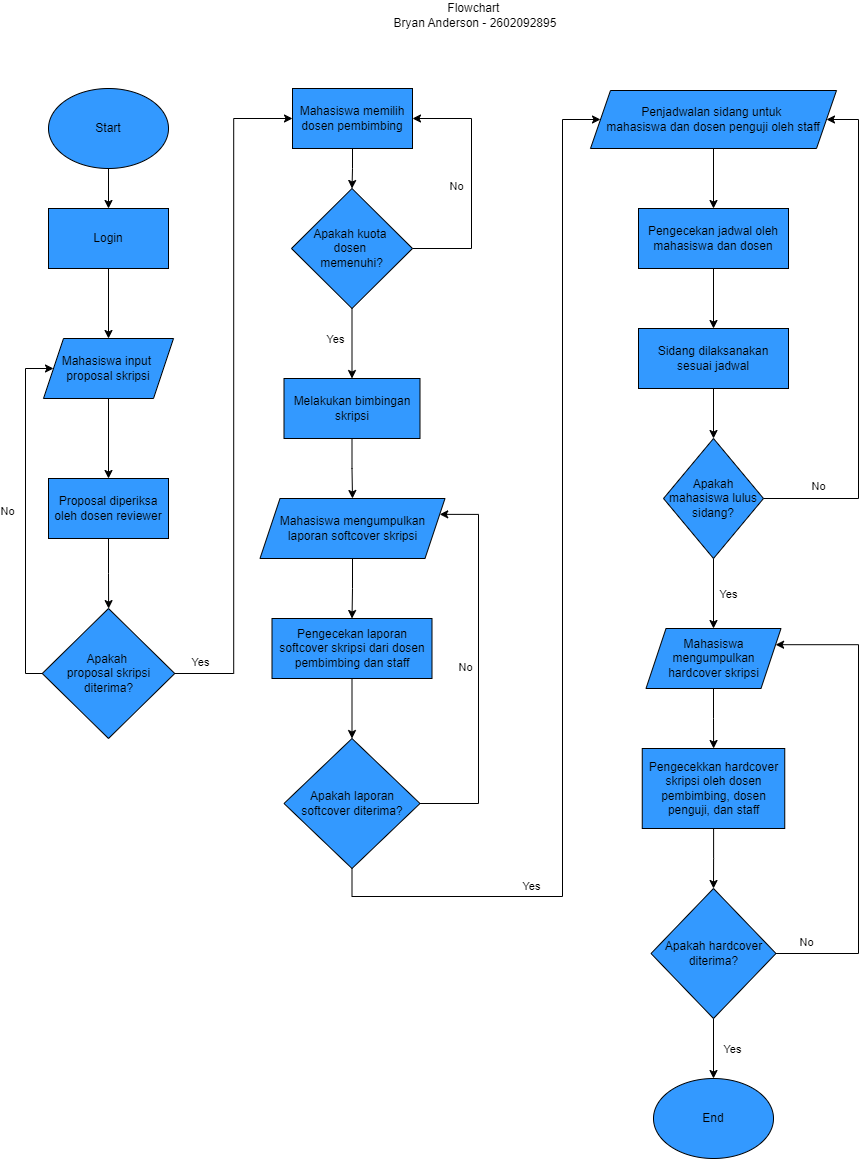

The diagram above was exported from draw.io. Its source (the exported page's mxGraphModel, read from the mxfile embedded in the PNG):
<mxGraphModel dx="1257" dy="1044" grid="0" gridSize="10" guides="1" tooltips="1" connect="1" arrows="1" fold="1" page="0" pageScale="1" pageWidth="827" pageHeight="1169" background="#FFFFFF" math="0" shadow="0">
  <root>
    <mxCell id="WIyWlLk6GJQsqaUBKTNV-0" />
    <mxCell id="WIyWlLk6GJQsqaUBKTNV-1" parent="WIyWlLk6GJQsqaUBKTNV-0" />
    <mxCell id="eJlzGwfbYKm2t7pgXUtI-9" style="edgeStyle=orthogonalEdgeStyle;rounded=0;orthogonalLoop=1;jettySize=auto;html=1;entryX=0.5;entryY=0;entryDx=0;entryDy=0;fontColor=#000000;strokeColor=#000000;" parent="WIyWlLk6GJQsqaUBKTNV-1" source="eJlzGwfbYKm2t7pgXUtI-0" target="eJlzGwfbYKm2t7pgXUtI-3" edge="1">
      <mxGeometry relative="1" as="geometry" />
    </mxCell>
    <mxCell id="eJlzGwfbYKm2t7pgXUtI-0" value="Start" style="ellipse;whiteSpace=wrap;html=1;fillColor=#3399FF;fontColor=#000000;strokeColor=#000000;" parent="WIyWlLk6GJQsqaUBKTNV-1" vertex="1">
      <mxGeometry x="170" y="70" width="120" height="80" as="geometry" />
    </mxCell>
    <mxCell id="eJlzGwfbYKm2t7pgXUtI-8" style="edgeStyle=orthogonalEdgeStyle;rounded=0;orthogonalLoop=1;jettySize=auto;html=1;fontColor=#000000;strokeColor=#000000;" parent="WIyWlLk6GJQsqaUBKTNV-1" source="eJlzGwfbYKm2t7pgXUtI-3" target="eJlzGwfbYKm2t7pgXUtI-5" edge="1">
      <mxGeometry relative="1" as="geometry" />
    </mxCell>
    <mxCell id="eJlzGwfbYKm2t7pgXUtI-3" value="Login" style="rounded=0;whiteSpace=wrap;html=1;fillColor=#3399FF;fontColor=#000000;strokeColor=#000000;" parent="WIyWlLk6GJQsqaUBKTNV-1" vertex="1">
      <mxGeometry x="170" y="190" width="120" height="60" as="geometry" />
    </mxCell>
    <mxCell id="eJlzGwfbYKm2t7pgXUtI-7" style="edgeStyle=orthogonalEdgeStyle;rounded=0;orthogonalLoop=1;jettySize=auto;html=1;entryX=0.5;entryY=0;entryDx=0;entryDy=0;fontColor=#000000;strokeColor=#000000;" parent="WIyWlLk6GJQsqaUBKTNV-1" source="eJlzGwfbYKm2t7pgXUtI-5" target="eJlzGwfbYKm2t7pgXUtI-6" edge="1">
      <mxGeometry relative="1" as="geometry" />
    </mxCell>
    <mxCell id="eJlzGwfbYKm2t7pgXUtI-5" value="Mahasiswa input&amp;nbsp;&lt;div&gt;proposal skripsi&lt;/div&gt;" style="shape=parallelogram;perimeter=parallelogramPerimeter;whiteSpace=wrap;html=1;fixedSize=1;fillColor=#3399FF;fontColor=#000000;strokeColor=#000000;" parent="WIyWlLk6GJQsqaUBKTNV-1" vertex="1">
      <mxGeometry x="165" y="320" width="130" height="60" as="geometry" />
    </mxCell>
    <mxCell id="eJlzGwfbYKm2t7pgXUtI-11" style="edgeStyle=orthogonalEdgeStyle;rounded=0;orthogonalLoop=1;jettySize=auto;html=1;fontColor=#000000;strokeColor=#000000;" parent="WIyWlLk6GJQsqaUBKTNV-1" source="eJlzGwfbYKm2t7pgXUtI-6" target="eJlzGwfbYKm2t7pgXUtI-10" edge="1">
      <mxGeometry relative="1" as="geometry" />
    </mxCell>
    <mxCell id="eJlzGwfbYKm2t7pgXUtI-6" value="Proposal diperiksa oleh dosen reviewer" style="rounded=0;whiteSpace=wrap;html=1;fillColor=#3399FF;fontColor=#000000;strokeColor=#000000;" parent="WIyWlLk6GJQsqaUBKTNV-1" vertex="1">
      <mxGeometry x="170" y="460" width="120" height="60" as="geometry" />
    </mxCell>
    <mxCell id="eJlzGwfbYKm2t7pgXUtI-14" style="edgeStyle=orthogonalEdgeStyle;rounded=0;orthogonalLoop=1;jettySize=auto;html=1;entryX=0;entryY=0.5;entryDx=0;entryDy=0;fontColor=#000000;strokeColor=#000000;" parent="WIyWlLk6GJQsqaUBKTNV-1" source="eJlzGwfbYKm2t7pgXUtI-10" target="eJlzGwfbYKm2t7pgXUtI-12" edge="1">
      <mxGeometry relative="1" as="geometry" />
    </mxCell>
    <mxCell id="eJlzGwfbYKm2t7pgXUtI-45" value="Yes" style="edgeLabel;html=1;align=center;verticalAlign=middle;resizable=0;points=[];fontColor=#000000;labelBackgroundColor=none;" parent="eJlzGwfbYKm2t7pgXUtI-14" vertex="1" connectable="0">
      <mxGeometry x="-0.8759" y="-1" relative="1" as="geometry">
        <mxPoint x="-17" y="-13" as="offset" />
      </mxGeometry>
    </mxCell>
    <mxCell id="eJlzGwfbYKm2t7pgXUtI-16" style="edgeStyle=orthogonalEdgeStyle;rounded=0;orthogonalLoop=1;jettySize=auto;html=1;fontColor=#000000;strokeColor=#000000;entryX=0;entryY=0.5;entryDx=0;entryDy=0;" parent="WIyWlLk6GJQsqaUBKTNV-1" source="eJlzGwfbYKm2t7pgXUtI-10" target="eJlzGwfbYKm2t7pgXUtI-5" edge="1">
      <mxGeometry relative="1" as="geometry">
        <mxPoint x="144" y="387" as="targetPoint" />
        <Array as="points">
          <mxPoint x="147" y="655" />
          <mxPoint x="147" y="350" />
        </Array>
      </mxGeometry>
    </mxCell>
    <mxCell id="eJlzGwfbYKm2t7pgXUtI-35" value="No" style="edgeLabel;html=1;align=center;verticalAlign=middle;resizable=0;points=[];fontColor=#000000;labelBackgroundColor=none;" parent="eJlzGwfbYKm2t7pgXUtI-16" vertex="1" connectable="0">
      <mxGeometry x="0.1211" y="2" relative="1" as="geometry">
        <mxPoint x="-17" y="17" as="offset" />
      </mxGeometry>
    </mxCell>
    <mxCell id="eJlzGwfbYKm2t7pgXUtI-10" value="Apakah&amp;nbsp;&lt;div&gt;proposal skripsi&lt;div&gt;diterima?&lt;/div&gt;&lt;/div&gt;" style="rhombus;whiteSpace=wrap;html=1;fillColor=#3399FF;fontColor=#000000;strokeColor=#000000;" parent="WIyWlLk6GJQsqaUBKTNV-1" vertex="1">
      <mxGeometry x="163.75" y="590" width="132.5" height="130" as="geometry" />
    </mxCell>
    <mxCell id="eJlzGwfbYKm2t7pgXUtI-19" style="edgeStyle=orthogonalEdgeStyle;rounded=0;orthogonalLoop=1;jettySize=auto;html=1;entryX=0.5;entryY=0;entryDx=0;entryDy=0;fontColor=#000000;strokeColor=#000000;" parent="WIyWlLk6GJQsqaUBKTNV-1" source="eJlzGwfbYKm2t7pgXUtI-12" target="eJlzGwfbYKm2t7pgXUtI-18" edge="1">
      <mxGeometry relative="1" as="geometry" />
    </mxCell>
    <mxCell id="eJlzGwfbYKm2t7pgXUtI-12" value="Mahasiswa memilih dosen pembimbing" style="rounded=0;whiteSpace=wrap;html=1;fillColor=#3399FF;fontColor=#000000;strokeColor=#000000;" parent="WIyWlLk6GJQsqaUBKTNV-1" vertex="1">
      <mxGeometry x="414" y="70" width="120" height="60" as="geometry" />
    </mxCell>
    <mxCell id="eJlzGwfbYKm2t7pgXUtI-20" style="edgeStyle=orthogonalEdgeStyle;rounded=0;orthogonalLoop=1;jettySize=auto;html=1;entryX=1;entryY=0.5;entryDx=0;entryDy=0;fontColor=#000000;strokeColor=#000000;" parent="WIyWlLk6GJQsqaUBKTNV-1" source="eJlzGwfbYKm2t7pgXUtI-18" target="eJlzGwfbYKm2t7pgXUtI-12" edge="1">
      <mxGeometry relative="1" as="geometry">
        <Array as="points">
          <mxPoint x="593" y="230" />
          <mxPoint x="593" y="100" />
        </Array>
      </mxGeometry>
    </mxCell>
    <mxCell id="eJlzGwfbYKm2t7pgXUtI-36" value="No" style="edgeLabel;html=1;align=center;verticalAlign=middle;resizable=0;points=[];labelBackgroundColor=none;fontColor=#000000;" parent="eJlzGwfbYKm2t7pgXUtI-20" vertex="1" connectable="0">
      <mxGeometry x="0.1176" y="3" relative="1" as="geometry">
        <mxPoint x="-13" y="17" as="offset" />
      </mxGeometry>
    </mxCell>
    <mxCell id="eJlzGwfbYKm2t7pgXUtI-24" style="edgeStyle=orthogonalEdgeStyle;rounded=0;orthogonalLoop=1;jettySize=auto;html=1;exitX=0.5;exitY=1;exitDx=0;exitDy=0;entryX=0.5;entryY=0;entryDx=0;entryDy=0;fontColor=#000000;strokeColor=#000000;" parent="WIyWlLk6GJQsqaUBKTNV-1" source="eJlzGwfbYKm2t7pgXUtI-18" target="eJlzGwfbYKm2t7pgXUtI-23" edge="1">
      <mxGeometry relative="1" as="geometry" />
    </mxCell>
    <mxCell id="eJlzGwfbYKm2t7pgXUtI-46" value="Yes" style="edgeLabel;html=1;align=center;verticalAlign=middle;resizable=0;points=[];labelBackgroundColor=none;fontColor=#000000;" parent="eJlzGwfbYKm2t7pgXUtI-24" vertex="1" connectable="0">
      <mxGeometry x="-0.5" y="3" relative="1" as="geometry">
        <mxPoint x="-20" y="12" as="offset" />
      </mxGeometry>
    </mxCell>
    <mxCell id="eJlzGwfbYKm2t7pgXUtI-18" value="Apakah kuota&amp;nbsp;&lt;div&gt;dosen&amp;nbsp;&lt;div&gt;memenuhi?&lt;/div&gt;&lt;/div&gt;" style="rhombus;whiteSpace=wrap;html=1;fillColor=#3399FF;fontColor=#000000;strokeColor=#000000;" parent="WIyWlLk6GJQsqaUBKTNV-1" vertex="1">
      <mxGeometry x="413" y="170" width="121" height="120" as="geometry" />
    </mxCell>
    <mxCell id="eJlzGwfbYKm2t7pgXUtI-26" style="edgeStyle=orthogonalEdgeStyle;rounded=0;orthogonalLoop=1;jettySize=auto;html=1;fontColor=#000000;strokeColor=#000000;" parent="WIyWlLk6GJQsqaUBKTNV-1" source="eJlzGwfbYKm2t7pgXUtI-23" target="eJlzGwfbYKm2t7pgXUtI-25" edge="1">
      <mxGeometry relative="1" as="geometry" />
    </mxCell>
    <mxCell id="eJlzGwfbYKm2t7pgXUtI-23" value="Melakukan bimbingan&lt;div&gt;skripsi&lt;/div&gt;" style="rounded=0;whiteSpace=wrap;html=1;fillColor=#3399FF;fontColor=#000000;strokeColor=#000000;" parent="WIyWlLk6GJQsqaUBKTNV-1" vertex="1">
      <mxGeometry x="405.5" y="360" width="136" height="60" as="geometry" />
    </mxCell>
    <mxCell id="eJlzGwfbYKm2t7pgXUtI-30" style="edgeStyle=orthogonalEdgeStyle;rounded=0;orthogonalLoop=1;jettySize=auto;html=1;entryX=0.5;entryY=0;entryDx=0;entryDy=0;fontColor=#000000;strokeColor=#000000;" parent="WIyWlLk6GJQsqaUBKTNV-1" source="eJlzGwfbYKm2t7pgXUtI-25" target="eJlzGwfbYKm2t7pgXUtI-28" edge="1">
      <mxGeometry relative="1" as="geometry" />
    </mxCell>
    <mxCell id="eJlzGwfbYKm2t7pgXUtI-25" value="Mahasiswa mengumpulkan laporan softcover skripsi" style="shape=parallelogram;perimeter=parallelogramPerimeter;whiteSpace=wrap;html=1;fixedSize=1;fillColor=#3399FF;fontColor=#000000;strokeColor=#000000;" parent="WIyWlLk6GJQsqaUBKTNV-1" vertex="1">
      <mxGeometry x="381.5" y="480" width="185" height="60" as="geometry" />
    </mxCell>
    <mxCell id="eJlzGwfbYKm2t7pgXUtI-32" style="edgeStyle=orthogonalEdgeStyle;rounded=0;orthogonalLoop=1;jettySize=auto;html=1;fontColor=#000000;strokeColor=#000000;" parent="WIyWlLk6GJQsqaUBKTNV-1" source="eJlzGwfbYKm2t7pgXUtI-28" target="eJlzGwfbYKm2t7pgXUtI-31" edge="1">
      <mxGeometry relative="1" as="geometry" />
    </mxCell>
    <mxCell id="eJlzGwfbYKm2t7pgXUtI-28" value="Pengecekan laporan softcover skripsi dari dosen pembimbing dan staff" style="rounded=0;whiteSpace=wrap;html=1;fillColor=#3399FF;fontColor=#000000;strokeColor=#000000;" parent="WIyWlLk6GJQsqaUBKTNV-1" vertex="1">
      <mxGeometry x="393.5" y="600" width="160" height="60" as="geometry" />
    </mxCell>
    <mxCell id="eJlzGwfbYKm2t7pgXUtI-74" style="edgeStyle=orthogonalEdgeStyle;rounded=0;orthogonalLoop=1;jettySize=auto;html=1;entryX=1;entryY=0.25;entryDx=0;entryDy=0;strokeColor=#000000;fontColor=#000000;" parent="WIyWlLk6GJQsqaUBKTNV-1" source="eJlzGwfbYKm2t7pgXUtI-31" target="eJlzGwfbYKm2t7pgXUtI-25" edge="1">
      <mxGeometry relative="1" as="geometry">
        <mxPoint x="635.8571428571429" y="608.8571428571429" as="targetPoint" />
        <Array as="points">
          <mxPoint x="600" y="785" />
          <mxPoint x="600" y="496" />
        </Array>
      </mxGeometry>
    </mxCell>
    <mxCell id="eJlzGwfbYKm2t7pgXUtI-75" value="No" style="edgeLabel;html=1;align=center;verticalAlign=middle;resizable=0;points=[];labelBackgroundColor=none;fontColor=#000000;" parent="eJlzGwfbYKm2t7pgXUtI-74" vertex="1" connectable="0">
      <mxGeometry x="0.0222" y="4" relative="1" as="geometry">
        <mxPoint x="-10" y="2" as="offset" />
      </mxGeometry>
    </mxCell>
    <mxCell id="75-wbaEFGfFQ8TanxGVA-2" style="edgeStyle=orthogonalEdgeStyle;rounded=0;orthogonalLoop=1;jettySize=auto;html=1;entryX=0;entryY=0.5;entryDx=0;entryDy=0;" edge="1" parent="WIyWlLk6GJQsqaUBKTNV-1" source="eJlzGwfbYKm2t7pgXUtI-31" target="75-wbaEFGfFQ8TanxGVA-0">
      <mxGeometry relative="1" as="geometry">
        <Array as="points">
          <mxPoint x="474" y="878" />
          <mxPoint x="684" y="878" />
          <mxPoint x="684" y="101" />
        </Array>
      </mxGeometry>
    </mxCell>
    <mxCell id="75-wbaEFGfFQ8TanxGVA-5" value="Yes" style="edgeLabel;html=1;align=center;verticalAlign=middle;resizable=0;points=[];" vertex="1" connectable="0" parent="75-wbaEFGfFQ8TanxGVA-2">
      <mxGeometry x="-0.6175" y="3" relative="1" as="geometry">
        <mxPoint x="6" y="-8" as="offset" />
      </mxGeometry>
    </mxCell>
    <mxCell id="eJlzGwfbYKm2t7pgXUtI-31" value="Apakah laporan softcover diterima?" style="rhombus;whiteSpace=wrap;html=1;fillColor=#3399FF;fontColor=#000000;strokeColor=#000000;" parent="WIyWlLk6GJQsqaUBKTNV-1" vertex="1">
      <mxGeometry x="405.5" y="720" width="136" height="130" as="geometry" />
    </mxCell>
    <mxCell id="eJlzGwfbYKm2t7pgXUtI-53" style="edgeStyle=orthogonalEdgeStyle;rounded=0;orthogonalLoop=1;jettySize=auto;html=1;strokeColor=#000000;fontColor=#000000;" parent="WIyWlLk6GJQsqaUBKTNV-1" source="eJlzGwfbYKm2t7pgXUtI-49" target="eJlzGwfbYKm2t7pgXUtI-50" edge="1">
      <mxGeometry relative="1" as="geometry" />
    </mxCell>
    <mxCell id="eJlzGwfbYKm2t7pgXUtI-49" value="Pengecekan jadwal oleh mahasiswa dan dosen" style="rounded=0;whiteSpace=wrap;html=1;fillColor=#3399FF;fontColor=#000000;strokeColor=#000000;" parent="WIyWlLk6GJQsqaUBKTNV-1" vertex="1">
      <mxGeometry x="760" y="190" width="150" height="60" as="geometry" />
    </mxCell>
    <mxCell id="eJlzGwfbYKm2t7pgXUtI-52" style="edgeStyle=orthogonalEdgeStyle;rounded=0;orthogonalLoop=1;jettySize=auto;html=1;strokeColor=#000000;fontColor=#000000;" parent="WIyWlLk6GJQsqaUBKTNV-1" source="eJlzGwfbYKm2t7pgXUtI-50" target="eJlzGwfbYKm2t7pgXUtI-51" edge="1">
      <mxGeometry relative="1" as="geometry" />
    </mxCell>
    <mxCell id="eJlzGwfbYKm2t7pgXUtI-50" value="Sidang dilaksanakan sesuai jadwal" style="rounded=0;whiteSpace=wrap;html=1;fillColor=#3399FF;fontColor=#000000;strokeColor=#000000;" parent="WIyWlLk6GJQsqaUBKTNV-1" vertex="1">
      <mxGeometry x="760" y="310" width="150" height="60" as="geometry" />
    </mxCell>
    <mxCell id="eJlzGwfbYKm2t7pgXUtI-56" style="edgeStyle=orthogonalEdgeStyle;rounded=0;orthogonalLoop=1;jettySize=auto;html=1;strokeColor=#000000;fontColor=#000000;entryX=1;entryY=0.5;entryDx=0;entryDy=0;" parent="WIyWlLk6GJQsqaUBKTNV-1" source="eJlzGwfbYKm2t7pgXUtI-51" target="75-wbaEFGfFQ8TanxGVA-0" edge="1">
      <mxGeometry relative="1" as="geometry">
        <Array as="points">
          <mxPoint x="980" y="480" />
          <mxPoint x="980" y="101" />
        </Array>
        <mxPoint x="946" y="220" as="targetPoint" />
      </mxGeometry>
    </mxCell>
    <mxCell id="eJlzGwfbYKm2t7pgXUtI-58" value="No" style="edgeLabel;html=1;align=center;verticalAlign=middle;resizable=0;points=[];fontColor=#000000;labelBackgroundColor=none;" parent="eJlzGwfbYKm2t7pgXUtI-56" vertex="1" connectable="0">
      <mxGeometry x="-0.8215" y="-2" relative="1" as="geometry">
        <mxPoint x="9" y="-15" as="offset" />
      </mxGeometry>
    </mxCell>
    <mxCell id="eJlzGwfbYKm2t7pgXUtI-61" style="edgeStyle=orthogonalEdgeStyle;rounded=0;orthogonalLoop=1;jettySize=auto;html=1;entryX=0.5;entryY=0;entryDx=0;entryDy=0;strokeColor=#000000;fontColor=#000000;" parent="WIyWlLk6GJQsqaUBKTNV-1" source="eJlzGwfbYKm2t7pgXUtI-51" target="eJlzGwfbYKm2t7pgXUtI-59" edge="1">
      <mxGeometry relative="1" as="geometry" />
    </mxCell>
    <mxCell id="eJlzGwfbYKm2t7pgXUtI-63" value="Yes" style="edgeLabel;html=1;align=center;verticalAlign=middle;resizable=0;points=[];fontColor=#000000;labelBackgroundColor=none;" parent="eJlzGwfbYKm2t7pgXUtI-61" vertex="1" connectable="0">
      <mxGeometry x="-0.2857" y="-1" relative="1" as="geometry">
        <mxPoint x="15" y="10" as="offset" />
      </mxGeometry>
    </mxCell>
    <mxCell id="eJlzGwfbYKm2t7pgXUtI-51" value="Apakah mahasiswa lulus sidang?" style="rhombus;whiteSpace=wrap;html=1;fillColor=#3399FF;fontColor=#000000;strokeColor=#000000;" parent="WIyWlLk6GJQsqaUBKTNV-1" vertex="1">
      <mxGeometry x="785" y="420" width="100" height="120" as="geometry" />
    </mxCell>
    <mxCell id="eJlzGwfbYKm2t7pgXUtI-65" style="edgeStyle=orthogonalEdgeStyle;rounded=0;orthogonalLoop=1;jettySize=auto;html=1;strokeColor=#000000;fontColor=#000000;" parent="WIyWlLk6GJQsqaUBKTNV-1" source="eJlzGwfbYKm2t7pgXUtI-59" target="eJlzGwfbYKm2t7pgXUtI-64" edge="1">
      <mxGeometry relative="1" as="geometry" />
    </mxCell>
    <mxCell id="eJlzGwfbYKm2t7pgXUtI-59" value="Mahasiswa mengumpulkan hardcover skripsi" style="shape=parallelogram;perimeter=parallelogramPerimeter;whiteSpace=wrap;html=1;fixedSize=1;fillColor=#3399FF;fontColor=#000000;strokeColor=#000000;" parent="WIyWlLk6GJQsqaUBKTNV-1" vertex="1">
      <mxGeometry x="767.5" y="610" width="135" height="60" as="geometry" />
    </mxCell>
    <mxCell id="eJlzGwfbYKm2t7pgXUtI-67" style="edgeStyle=orthogonalEdgeStyle;rounded=0;orthogonalLoop=1;jettySize=auto;html=1;strokeColor=#000000;fontColor=#000000;" parent="WIyWlLk6GJQsqaUBKTNV-1" source="eJlzGwfbYKm2t7pgXUtI-64" target="eJlzGwfbYKm2t7pgXUtI-66" edge="1">
      <mxGeometry relative="1" as="geometry" />
    </mxCell>
    <mxCell id="eJlzGwfbYKm2t7pgXUtI-64" value="Pengecekkan hardcover skripsi oleh dosen pembimbing, dosen penguji, dan staff" style="rounded=0;whiteSpace=wrap;html=1;fillColor=#3399FF;fontColor=#000000;strokeColor=#000000;" parent="WIyWlLk6GJQsqaUBKTNV-1" vertex="1">
      <mxGeometry x="763.75" y="730" width="142.5" height="80" as="geometry" />
    </mxCell>
    <mxCell id="eJlzGwfbYKm2t7pgXUtI-68" style="edgeStyle=orthogonalEdgeStyle;rounded=0;orthogonalLoop=1;jettySize=auto;html=1;entryX=1;entryY=0.25;entryDx=0;entryDy=0;strokeColor=#000000;fontColor=#000000;" parent="WIyWlLk6GJQsqaUBKTNV-1" source="eJlzGwfbYKm2t7pgXUtI-66" target="eJlzGwfbYKm2t7pgXUtI-59" edge="1">
      <mxGeometry relative="1" as="geometry">
        <Array as="points">
          <mxPoint x="980" y="935" />
          <mxPoint x="980" y="626" />
        </Array>
      </mxGeometry>
    </mxCell>
    <mxCell id="eJlzGwfbYKm2t7pgXUtI-69" value="No" style="edgeLabel;html=1;align=center;verticalAlign=middle;resizable=0;points=[];fontColor=#000000;labelBackgroundColor=none;" parent="eJlzGwfbYKm2t7pgXUtI-68" vertex="1" connectable="0">
      <mxGeometry x="-0.7659" y="1" relative="1" as="geometry">
        <mxPoint x="-26" y="-11" as="offset" />
      </mxGeometry>
    </mxCell>
    <mxCell id="eJlzGwfbYKm2t7pgXUtI-71" style="edgeStyle=orthogonalEdgeStyle;rounded=0;orthogonalLoop=1;jettySize=auto;html=1;strokeColor=#000000;fontColor=#000000;" parent="WIyWlLk6GJQsqaUBKTNV-1" source="eJlzGwfbYKm2t7pgXUtI-66" target="eJlzGwfbYKm2t7pgXUtI-70" edge="1">
      <mxGeometry relative="1" as="geometry" />
    </mxCell>
    <mxCell id="eJlzGwfbYKm2t7pgXUtI-73" value="Yes" style="edgeLabel;html=1;align=center;verticalAlign=middle;resizable=0;points=[];labelBackgroundColor=none;fontColor=#000000;" parent="eJlzGwfbYKm2t7pgXUtI-71" vertex="1" connectable="0">
      <mxGeometry x="0.2667" y="2" relative="1" as="geometry">
        <mxPoint x="16" y="-8" as="offset" />
      </mxGeometry>
    </mxCell>
    <mxCell id="eJlzGwfbYKm2t7pgXUtI-66" value="Apakah hardcover diterima?" style="rhombus;whiteSpace=wrap;html=1;fillColor=#3399FF;fontColor=#000000;strokeColor=#000000;" parent="WIyWlLk6GJQsqaUBKTNV-1" vertex="1">
      <mxGeometry x="772.5" y="870" width="125" height="130" as="geometry" />
    </mxCell>
    <mxCell id="eJlzGwfbYKm2t7pgXUtI-70" value="End" style="ellipse;whiteSpace=wrap;html=1;fontColor=#000000;labelBackgroundColor=none;fillColor=#3399FF;strokeColor=#000000;" parent="WIyWlLk6GJQsqaUBKTNV-1" vertex="1">
      <mxGeometry x="775" y="1060" width="120" height="80" as="geometry" />
    </mxCell>
    <mxCell id="eJlzGwfbYKm2t7pgXUtI-72" value="Flowchart&amp;nbsp;&lt;div&gt;Bryan Anderson - 2602092895&lt;/div&gt;" style="text;html=1;align=center;verticalAlign=middle;whiteSpace=wrap;rounded=0;fontColor=#000000;" parent="WIyWlLk6GJQsqaUBKTNV-1" vertex="1">
      <mxGeometry x="502" y="-18" width="190" height="30" as="geometry" />
    </mxCell>
    <mxCell id="75-wbaEFGfFQ8TanxGVA-4" style="edgeStyle=orthogonalEdgeStyle;rounded=0;orthogonalLoop=1;jettySize=auto;html=1;entryX=0.5;entryY=0;entryDx=0;entryDy=0;" edge="1" parent="WIyWlLk6GJQsqaUBKTNV-1" source="75-wbaEFGfFQ8TanxGVA-0" target="eJlzGwfbYKm2t7pgXUtI-49">
      <mxGeometry relative="1" as="geometry" />
    </mxCell>
    <mxCell id="75-wbaEFGfFQ8TanxGVA-0" value="Penjadwalan sidang untuk&amp;nbsp;&lt;div&gt;mahasiswa dan dosen penguji oleh staff&lt;/div&gt;" style="shape=parallelogram;perimeter=parallelogramPerimeter;whiteSpace=wrap;html=1;fixedSize=1;fillColor=#3399FF;" vertex="1" parent="WIyWlLk6GJQsqaUBKTNV-1">
      <mxGeometry x="712" y="72" width="246" height="58" as="geometry" />
    </mxCell>
  </root>
</mxGraphModel>